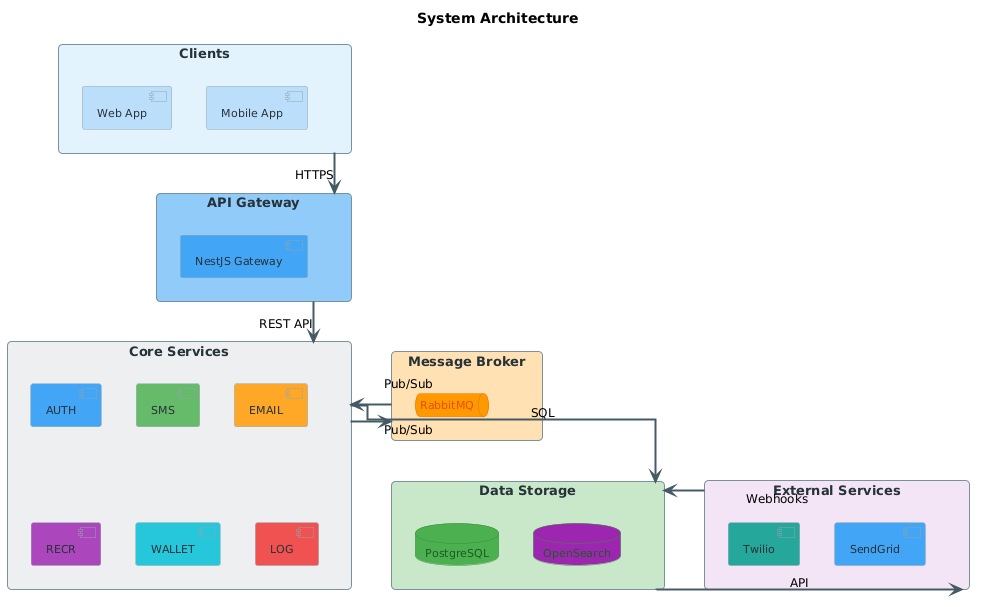

The diagram above was rendered by PlantUML. Its source (embedded in the PNG):
@startuml
' ============================================================
' System Architecture - Authentication System
' Top-down layout with straight arrows
' ============================================================

top to bottom direction

skinparam linetype ortho
skinparam defaultFontName "Arial"
skinparam defaultFontSize 12

skinparam rectangle {
  RoundCorner 8
  BorderColor #78909C
  FontSize 13
  FontStyle bold
  FontColor #263238
}

skinparam component {
  BackgroundColor #FFFFFF
  BorderColor #90A4AE
  ArrowColor #37474F
  FontSize 11
  FontColor #263238
}

skinparam database {
  BackgroundColor #C8E6C9
  BorderColor #388E3C
  FontSize 11
  FontColor #1B5E20
}

skinparam queue {
  BackgroundColor #FFE0B2
  BorderColor #EF6C00
  FontSize 11
  FontColor #E65100
}

skinparam arrow {
  Color #455A64
  Thickness 2
}

title System Architecture

' ============================================================
' ROW 1 - Clients
' ============================================================
rectangle "  Clients  " as clients #E3F2FD {
  component "Web App" as web #BBDEFB
  component "Mobile App" as mobile #BBDEFB
}

' ============================================================
' ROW 2 - Gateway
' ============================================================
rectangle "  API Gateway  " as gw #90CAF9 {
  component "NestJS Gateway" as gateway #42A5F5
}

' ============================================================
' ROW 3 - Core Services (center) | Message Broker (right)
' ============================================================
rectangle "  Core Services  " as services #ECEFF1 {
  component "AUTH" as auth #42A5F5
  component "SMS" as sms #66BB6A
  component "EMAIL" as email #FFA726
  component "RECR" as recr #AB47BC
  component "WALLET" as wallet #26C6DA
  component "LOG" as log #EF5350
}

rectangle "  Message Broker  " as broker #FFE0B2 {
  queue "RabbitMQ" as mq #FF9800
}

' ============================================================
' ROW 4 - Data Storage (left) | External (right)
' ============================================================
rectangle "  Data Storage  " as storage #C8E6C9 {
  database "PostgreSQL" as pg #4CAF50
  database "OpenSearch" as os #9C27B0
}

rectangle "  External Services  " as external #F3E5F5 {
  component "Twilio" as twilio #26A69A
  component "SendGrid" as sendgrid #42A5F5
}

' ============================================================
' LAYOUT FORCING (hidden arrows)
' ============================================================
' Force grid: row by row
clients -[hidden]down-> gw
gw -[hidden]down-> services
services -[hidden]down-> storage
services -[hidden]down-> external

' Force services and broker on same row
services -[hidden]right-> broker

' Force storage and external on same row
storage -[hidden]right-> external

' ============================================================
' REAL CONNECTIONS
' ============================================================
clients -down-> gw : HTTPS
gw -down-> services : REST API
services -down-> storage : SQL
services -right-> broker : Pub/Sub
broker -left-> services : Pub/Sub
storage -right-> external : API
external -left-> storage : Webhooks

@enduml